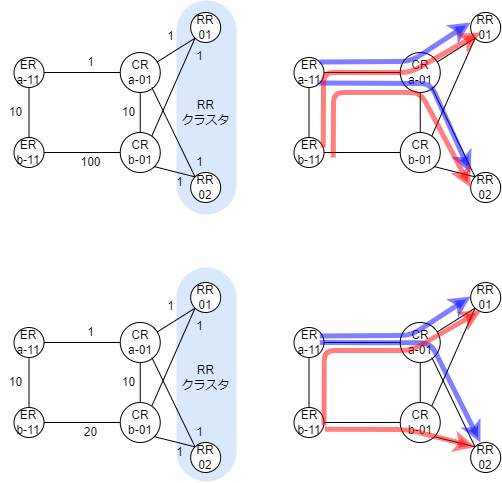

The diagram above was exported from draw.io. Its source (the exported page's mxGraphModel, read from the mxfile embedded in the PNG):
<mxGraphModel dx="979" dy="729" grid="1" gridSize="10" guides="1" tooltips="1" connect="1" arrows="1" fold="1" page="1" pageScale="1" pageWidth="827" pageHeight="1169" math="0" shadow="0">
  <root>
    <mxCell id="0" />
    <mxCell id="1" parent="0" />
    <mxCell id="1150" value="" style="rounded=1;whiteSpace=wrap;html=1;arcSize=50;rotation=-90;fillColor=#dae8fc;strokeColor=none;" vertex="1" parent="1">
      <mxGeometry x="139" y="382" width="214" height="60" as="geometry" />
    </mxCell>
    <mxCell id="1149" value="" style="rounded=1;whiteSpace=wrap;html=1;arcSize=50;rotation=-90;fillColor=#dae8fc;strokeColor=none;" vertex="1" parent="1">
      <mxGeometry x="139" y="115" width="214" height="60" as="geometry" />
    </mxCell>
    <mxCell id="946" value="CR&lt;br&gt;a-01" style="ellipse;whiteSpace=wrap;html=1;" vertex="1" parent="1">
      <mxGeometry x="159.74" y="89.99999999999994" width="40" height="40" as="geometry" />
    </mxCell>
    <mxCell id="947" value="CR&lt;br&gt;b-01" style="ellipse;whiteSpace=wrap;html=1;" vertex="1" parent="1">
      <mxGeometry x="159.74" y="169.99999999999994" width="40" height="40" as="geometry" />
    </mxCell>
    <mxCell id="948" style="edgeStyle=none;html=1;exitX=0.5;exitY=1;exitDx=0;exitDy=0;endArrow=none;endFill=0;entryX=0.5;entryY=0;entryDx=0;entryDy=0;" edge="1" source="946" target="947" parent="1">
      <mxGeometry relative="1" as="geometry">
        <mxPoint x="279.74" y="119.99999999999972" as="sourcePoint" />
        <mxPoint x="439.73999999998273" y="119.99999999999972" as="targetPoint" />
      </mxGeometry>
    </mxCell>
    <mxCell id="949" style="edgeStyle=none;html=1;exitX=0;exitY=1;exitDx=0;exitDy=0;endArrow=none;endFill=0;" edge="1" source="957" target="946" parent="1">
      <mxGeometry relative="1" as="geometry">
        <mxPoint x="215.74" y="59.99999999999994" as="sourcePoint" />
        <mxPoint x="69.73999999999137" y="119.99999999999972" as="targetPoint" />
      </mxGeometry>
    </mxCell>
    <mxCell id="950" style="edgeStyle=none;html=1;endArrow=none;endFill=0;entryX=0.79;entryY=0.085;entryDx=0;entryDy=0;entryPerimeter=0;exitX=0;exitY=1;exitDx=0;exitDy=0;" edge="1" source="957" target="947" parent="1">
      <mxGeometry relative="1" as="geometry">
        <mxPoint x="221.59786437626906" y="74.1421356237309" as="sourcePoint" />
        <mxPoint x="223.88213562373107" y="105.85786437626865" as="targetPoint" />
      </mxGeometry>
    </mxCell>
    <mxCell id="951" style="edgeStyle=none;html=1;endArrow=none;endFill=0;entryX=0.79;entryY=0.875;entryDx=0;entryDy=0;entryPerimeter=0;exitX=0;exitY=0;exitDx=0;exitDy=0;" edge="1" source="958" target="946" parent="1">
      <mxGeometry relative="1" as="geometry">
        <mxPoint x="221.59786437626906" y="215.85786437626894" as="sourcePoint" />
        <mxPoint x="201.34000000000003" y="183.4000000000001" as="targetPoint" />
      </mxGeometry>
    </mxCell>
    <mxCell id="952" style="edgeStyle=none;html=1;endArrow=none;endFill=0;entryX=1;entryY=1;entryDx=0;entryDy=0;exitX=0;exitY=0;exitDx=0;exitDy=0;" edge="1" source="958" target="947" parent="1">
      <mxGeometry relative="1" as="geometry">
        <mxPoint x="215.74" y="220" as="sourcePoint" />
        <mxPoint x="201.34000000000003" y="134.99999999999994" as="targetPoint" />
      </mxGeometry>
    </mxCell>
    <mxCell id="953" value="ER&lt;br&gt;a-11" style="ellipse;whiteSpace=wrap;html=1;" vertex="1" parent="1">
      <mxGeometry x="53.5" y="94.99999999999994" width="30" height="30" as="geometry" />
    </mxCell>
    <mxCell id="954" value="ER&lt;br&gt;b-11" style="ellipse;whiteSpace=wrap;html=1;" vertex="1" parent="1">
      <mxGeometry x="53.5" y="175" width="30" height="30" as="geometry" />
    </mxCell>
    <mxCell id="957" value="RR&lt;br&gt;01" style="ellipse;whiteSpace=wrap;html=1;" vertex="1" parent="1">
      <mxGeometry x="230.17000000000002" y="49.99999999999994" width="30" height="30" as="geometry" />
    </mxCell>
    <mxCell id="958" value="RR&lt;br&gt;02" style="ellipse;whiteSpace=wrap;html=1;" vertex="1" parent="1">
      <mxGeometry x="230.17000000000002" y="210" width="30" height="30" as="geometry" />
    </mxCell>
    <mxCell id="959" style="edgeStyle=none;html=1;endArrow=none;endFill=0;exitX=0.5;exitY=1;exitDx=0;exitDy=0;entryX=0.5;entryY=0;entryDx=0;entryDy=0;" edge="1" source="953" target="954" parent="1">
      <mxGeometry relative="1" as="geometry">
        <mxPoint x="-32.5" y="200" as="sourcePoint" />
        <mxPoint x="-76.5" y="200" as="targetPoint" />
      </mxGeometry>
    </mxCell>
    <mxCell id="963" style="edgeStyle=none;html=1;endArrow=none;endFill=0;exitX=0;exitY=0.5;exitDx=0;exitDy=0;entryX=1;entryY=0.5;entryDx=0;entryDy=0;" edge="1" source="947" target="954" parent="1">
      <mxGeometry relative="1" as="geometry">
        <mxPoint x="249.74000000000171" y="200" as="sourcePoint" />
        <mxPoint x="209.74" y="200" as="targetPoint" />
      </mxGeometry>
    </mxCell>
    <mxCell id="964" style="edgeStyle=none;html=1;endArrow=none;endFill=0;exitX=0;exitY=0.5;exitDx=0;exitDy=0;entryX=1;entryY=0.5;entryDx=0;entryDy=0;" edge="1" source="946" target="953" parent="1">
      <mxGeometry relative="1" as="geometry">
        <mxPoint x="169.74" y="200" as="sourcePoint" />
        <mxPoint x="145.7399999999983" y="200" as="targetPoint" />
      </mxGeometry>
    </mxCell>
    <mxCell id="979" value="1" style="text;html=1;align=center;verticalAlign=middle;resizable=0;points=[];autosize=1;strokeColor=none;fillColor=none;" vertex="1" parent="1">
      <mxGeometry x="199.74" y="64" width="20" height="20" as="geometry" />
    </mxCell>
    <mxCell id="980" value="1" style="text;html=1;align=center;verticalAlign=middle;resizable=0;points=[];autosize=1;strokeColor=none;fillColor=none;" vertex="1" parent="1">
      <mxGeometry x="228.5" y="84" width="20" height="20" as="geometry" />
    </mxCell>
    <mxCell id="981" value="1" style="text;html=1;align=center;verticalAlign=middle;resizable=0;points=[];autosize=1;strokeColor=none;fillColor=none;" vertex="1" parent="1">
      <mxGeometry x="208.5" y="210" width="20" height="20" as="geometry" />
    </mxCell>
    <mxCell id="982" value="1" style="text;html=1;align=center;verticalAlign=middle;resizable=0;points=[];autosize=1;strokeColor=none;fillColor=none;" vertex="1" parent="1">
      <mxGeometry x="228.5" y="190" width="20" height="20" as="geometry" />
    </mxCell>
    <mxCell id="983" value="1" style="text;html=1;align=center;verticalAlign=middle;resizable=0;points=[];autosize=1;strokeColor=none;fillColor=none;" vertex="1" parent="1">
      <mxGeometry x="120" y="90" width="20" height="20" as="geometry" />
    </mxCell>
    <mxCell id="984" value="10" style="text;html=1;align=center;verticalAlign=middle;resizable=0;points=[];autosize=1;strokeColor=none;fillColor=none;" vertex="1" parent="1">
      <mxGeometry x="40" y="140" width="30" height="20" as="geometry" />
    </mxCell>
    <mxCell id="985" value="100" style="text;html=1;align=center;verticalAlign=middle;resizable=0;points=[];autosize=1;strokeColor=none;fillColor=none;" vertex="1" parent="1">
      <mxGeometry x="110" y="190" width="40" height="20" as="geometry" />
    </mxCell>
    <mxCell id="986" value="10" style="text;html=1;align=center;verticalAlign=middle;resizable=0;points=[];autosize=1;strokeColor=none;fillColor=none;" vertex="1" parent="1">
      <mxGeometry x="153" y="140" width="30" height="20" as="geometry" />
    </mxCell>
    <mxCell id="987" value="CR&lt;br&gt;a-01" style="ellipse;whiteSpace=wrap;html=1;" vertex="1" parent="1">
      <mxGeometry x="439.74" y="89.99999999999994" width="40" height="40" as="geometry" />
    </mxCell>
    <mxCell id="988" value="CR&lt;br&gt;b-01" style="ellipse;whiteSpace=wrap;html=1;" vertex="1" parent="1">
      <mxGeometry x="439.74" y="169.99999999999994" width="40" height="40" as="geometry" />
    </mxCell>
    <mxCell id="989" style="edgeStyle=none;html=1;exitX=0.5;exitY=1;exitDx=0;exitDy=0;endArrow=none;endFill=0;entryX=0.5;entryY=0;entryDx=0;entryDy=0;" edge="1" source="987" target="988" parent="1">
      <mxGeometry relative="1" as="geometry">
        <mxPoint x="559.74" y="119.99999999999972" as="sourcePoint" />
        <mxPoint x="719.7399999999827" y="119.99999999999972" as="targetPoint" />
      </mxGeometry>
    </mxCell>
    <mxCell id="990" style="edgeStyle=none;html=1;exitX=0;exitY=1;exitDx=0;exitDy=0;endArrow=none;endFill=0;" edge="1" source="996" target="987" parent="1">
      <mxGeometry relative="1" as="geometry">
        <mxPoint x="495.74" y="59.99999999999994" as="sourcePoint" />
        <mxPoint x="349.73999999999137" y="119.99999999999972" as="targetPoint" />
      </mxGeometry>
    </mxCell>
    <mxCell id="991" style="edgeStyle=none;html=1;endArrow=none;endFill=0;entryX=0.79;entryY=0.085;entryDx=0;entryDy=0;entryPerimeter=0;exitX=0;exitY=1;exitDx=0;exitDy=0;" edge="1" source="996" target="988" parent="1">
      <mxGeometry relative="1" as="geometry">
        <mxPoint x="501.59786437626906" y="74.1421356237309" as="sourcePoint" />
        <mxPoint x="503.8821356237311" y="105.85786437626865" as="targetPoint" />
      </mxGeometry>
    </mxCell>
    <mxCell id="992" style="edgeStyle=none;html=1;endArrow=none;endFill=0;entryX=0.79;entryY=0.875;entryDx=0;entryDy=0;entryPerimeter=0;exitX=0;exitY=0;exitDx=0;exitDy=0;" edge="1" source="997" target="987" parent="1">
      <mxGeometry relative="1" as="geometry">
        <mxPoint x="501.59786437626906" y="215.85786437626894" as="sourcePoint" />
        <mxPoint x="481.34000000000003" y="183.4000000000001" as="targetPoint" />
      </mxGeometry>
    </mxCell>
    <mxCell id="993" style="edgeStyle=none;html=1;endArrow=none;endFill=0;entryX=1;entryY=1;entryDx=0;entryDy=0;exitX=0;exitY=0;exitDx=0;exitDy=0;" edge="1" source="997" target="988" parent="1">
      <mxGeometry relative="1" as="geometry">
        <mxPoint x="495.74" y="220" as="sourcePoint" />
        <mxPoint x="481.34000000000003" y="134.99999999999994" as="targetPoint" />
      </mxGeometry>
    </mxCell>
    <mxCell id="994" value="ER&lt;br&gt;a-11" style="ellipse;whiteSpace=wrap;html=1;" vertex="1" parent="1">
      <mxGeometry x="333.5" y="94.99999999999994" width="30" height="30" as="geometry" />
    </mxCell>
    <mxCell id="995" value="ER&lt;br&gt;b-11" style="ellipse;whiteSpace=wrap;html=1;" vertex="1" parent="1">
      <mxGeometry x="333.5" y="175" width="30" height="30" as="geometry" />
    </mxCell>
    <mxCell id="996" value="RR&lt;br&gt;01" style="ellipse;whiteSpace=wrap;html=1;" vertex="1" parent="1">
      <mxGeometry x="510.1700000000001" y="49.99999999999994" width="30" height="30" as="geometry" />
    </mxCell>
    <mxCell id="997" value="RR&lt;br&gt;02" style="ellipse;whiteSpace=wrap;html=1;" vertex="1" parent="1">
      <mxGeometry x="510.1700000000001" y="210" width="30" height="30" as="geometry" />
    </mxCell>
    <mxCell id="998" style="edgeStyle=none;html=1;endArrow=none;endFill=0;exitX=0.5;exitY=1;exitDx=0;exitDy=0;entryX=0.5;entryY=0;entryDx=0;entryDy=0;" edge="1" source="994" target="995" parent="1">
      <mxGeometry relative="1" as="geometry">
        <mxPoint x="247.5" y="200" as="sourcePoint" />
        <mxPoint x="203.5" y="200" as="targetPoint" />
      </mxGeometry>
    </mxCell>
    <mxCell id="999" style="edgeStyle=none;html=1;endArrow=none;endFill=0;exitX=0;exitY=0.5;exitDx=0;exitDy=0;entryX=1;entryY=0.5;entryDx=0;entryDy=0;" edge="1" source="988" target="995" parent="1">
      <mxGeometry relative="1" as="geometry">
        <mxPoint x="529.7400000000017" y="200" as="sourcePoint" />
        <mxPoint x="489.74" y="200" as="targetPoint" />
      </mxGeometry>
    </mxCell>
    <mxCell id="1000" style="edgeStyle=none;html=1;endArrow=none;endFill=0;exitX=0;exitY=0.5;exitDx=0;exitDy=0;entryX=1;entryY=0.5;entryDx=0;entryDy=0;" edge="1" source="987" target="994" parent="1">
      <mxGeometry relative="1" as="geometry">
        <mxPoint x="449.74" y="200" as="sourcePoint" />
        <mxPoint x="425.7399999999983" y="200" as="targetPoint" />
      </mxGeometry>
    </mxCell>
    <mxCell id="1010" value="" style="endArrow=classic;html=1;exitX=1;exitY=0;exitDx=0;exitDy=0;strokeWidth=5;strokeColor=#0000FF;opacity=50;" edge="1" parent="1" source="994">
      <mxGeometry width="50" height="50" relative="1" as="geometry">
        <mxPoint x="440" y="200" as="sourcePoint" />
        <mxPoint x="510" y="60" as="targetPoint" />
        <Array as="points">
          <mxPoint x="450" y="99" />
        </Array>
      </mxGeometry>
    </mxCell>
    <mxCell id="1011" value="" style="endArrow=classic;html=1;exitX=1;exitY=1;exitDx=0;exitDy=0;strokeWidth=5;strokeColor=#0000FF;opacity=50;" edge="1" parent="1" source="994">
      <mxGeometry width="50" height="50" relative="1" as="geometry">
        <mxPoint x="440" y="200" as="sourcePoint" />
        <mxPoint x="510" y="210" as="targetPoint" />
        <Array as="points">
          <mxPoint x="470" y="121" />
        </Array>
      </mxGeometry>
    </mxCell>
    <mxCell id="1012" value="" style="endArrow=classic;html=1;exitX=0.977;exitY=0.333;exitDx=0;exitDy=0;strokeWidth=5;strokeColor=#FF0000;opacity=50;exitPerimeter=0;" edge="1" parent="1" source="995">
      <mxGeometry width="50" height="50" relative="1" as="geometry">
        <mxPoint x="369.1066017177982" y="109.39339828220182" as="sourcePoint" />
        <mxPoint x="520" y="70" as="targetPoint" />
        <Array as="points">
          <mxPoint x="363" y="110" />
          <mxPoint x="450" y="110" />
        </Array>
      </mxGeometry>
    </mxCell>
    <mxCell id="1013" value="" style="endArrow=classic;html=1;exitX=0.977;exitY=0.333;exitDx=0;exitDy=0;strokeWidth=5;strokeColor=#FF0000;opacity=50;exitPerimeter=0;entryX=0;entryY=0.5;entryDx=0;entryDy=0;" edge="1" parent="1" target="997">
      <mxGeometry width="50" height="50" relative="1" as="geometry">
        <mxPoint x="372.81000000000006" y="194.99" as="sourcePoint" />
        <mxPoint x="530" y="80" as="targetPoint" />
        <Array as="points">
          <mxPoint x="373" y="130" />
          <mxPoint x="460" y="130" />
        </Array>
      </mxGeometry>
    </mxCell>
    <mxCell id="1014" value="CR&lt;br&gt;a-01" style="ellipse;whiteSpace=wrap;html=1;" vertex="1" parent="1">
      <mxGeometry x="159.74" y="359.99999999999994" width="40" height="40" as="geometry" />
    </mxCell>
    <mxCell id="1015" value="CR&lt;br&gt;b-01" style="ellipse;whiteSpace=wrap;html=1;" vertex="1" parent="1">
      <mxGeometry x="159.74" y="439.99999999999994" width="40" height="40" as="geometry" />
    </mxCell>
    <mxCell id="1016" style="edgeStyle=none;html=1;exitX=0.5;exitY=1;exitDx=0;exitDy=0;endArrow=none;endFill=0;entryX=0.5;entryY=0;entryDx=0;entryDy=0;" edge="1" source="1014" target="1015" parent="1">
      <mxGeometry relative="1" as="geometry">
        <mxPoint x="279.74" y="389.9999999999997" as="sourcePoint" />
        <mxPoint x="439.73999999998273" y="389.9999999999997" as="targetPoint" />
      </mxGeometry>
    </mxCell>
    <mxCell id="1017" style="edgeStyle=none;html=1;exitX=0;exitY=1;exitDx=0;exitDy=0;endArrow=none;endFill=0;" edge="1" source="1023" target="1014" parent="1">
      <mxGeometry relative="1" as="geometry">
        <mxPoint x="215.74" y="329.99999999999994" as="sourcePoint" />
        <mxPoint x="69.73999999999137" y="389.9999999999997" as="targetPoint" />
      </mxGeometry>
    </mxCell>
    <mxCell id="1018" style="edgeStyle=none;html=1;endArrow=none;endFill=0;entryX=0.79;entryY=0.085;entryDx=0;entryDy=0;entryPerimeter=0;exitX=0;exitY=1;exitDx=0;exitDy=0;" edge="1" source="1023" target="1015" parent="1">
      <mxGeometry relative="1" as="geometry">
        <mxPoint x="221.59786437626906" y="344.1421356237309" as="sourcePoint" />
        <mxPoint x="223.88213562373107" y="375.85786437626865" as="targetPoint" />
      </mxGeometry>
    </mxCell>
    <mxCell id="1019" style="edgeStyle=none;html=1;endArrow=none;endFill=0;entryX=0.79;entryY=0.875;entryDx=0;entryDy=0;entryPerimeter=0;exitX=0;exitY=0;exitDx=0;exitDy=0;" edge="1" source="1024" target="1014" parent="1">
      <mxGeometry relative="1" as="geometry">
        <mxPoint x="221.59786437626906" y="485.85786437626894" as="sourcePoint" />
        <mxPoint x="201.34000000000003" y="453.4000000000001" as="targetPoint" />
      </mxGeometry>
    </mxCell>
    <mxCell id="1020" style="edgeStyle=none;html=1;endArrow=none;endFill=0;entryX=1;entryY=1;entryDx=0;entryDy=0;exitX=0;exitY=0;exitDx=0;exitDy=0;" edge="1" source="1024" target="1015" parent="1">
      <mxGeometry relative="1" as="geometry">
        <mxPoint x="215.74" y="490" as="sourcePoint" />
        <mxPoint x="201.34000000000003" y="404.99999999999994" as="targetPoint" />
      </mxGeometry>
    </mxCell>
    <mxCell id="1021" value="ER&lt;br&gt;a-11" style="ellipse;whiteSpace=wrap;html=1;" vertex="1" parent="1">
      <mxGeometry x="53.5" y="364.99999999999994" width="30" height="30" as="geometry" />
    </mxCell>
    <mxCell id="1022" value="ER&lt;br&gt;b-11" style="ellipse;whiteSpace=wrap;html=1;" vertex="1" parent="1">
      <mxGeometry x="53.5" y="445" width="30" height="30" as="geometry" />
    </mxCell>
    <mxCell id="1023" value="RR&lt;br&gt;01" style="ellipse;whiteSpace=wrap;html=1;" vertex="1" parent="1">
      <mxGeometry x="230.17000000000002" y="319.99999999999994" width="30" height="30" as="geometry" />
    </mxCell>
    <mxCell id="1024" value="RR&lt;br&gt;02" style="ellipse;whiteSpace=wrap;html=1;" vertex="1" parent="1">
      <mxGeometry x="230.17000000000002" y="480" width="30" height="30" as="geometry" />
    </mxCell>
    <mxCell id="1025" style="edgeStyle=none;html=1;endArrow=none;endFill=0;exitX=0.5;exitY=1;exitDx=0;exitDy=0;entryX=0.5;entryY=0;entryDx=0;entryDy=0;" edge="1" source="1021" target="1022" parent="1">
      <mxGeometry relative="1" as="geometry">
        <mxPoint x="-32.5" y="470" as="sourcePoint" />
        <mxPoint x="-76.5" y="470" as="targetPoint" />
      </mxGeometry>
    </mxCell>
    <mxCell id="1026" style="edgeStyle=none;html=1;endArrow=none;endFill=0;exitX=0;exitY=0.5;exitDx=0;exitDy=0;entryX=1;entryY=0.5;entryDx=0;entryDy=0;" edge="1" source="1015" target="1022" parent="1">
      <mxGeometry relative="1" as="geometry">
        <mxPoint x="249.74000000000171" y="470" as="sourcePoint" />
        <mxPoint x="209.74" y="470" as="targetPoint" />
      </mxGeometry>
    </mxCell>
    <mxCell id="1027" style="edgeStyle=none;html=1;endArrow=none;endFill=0;exitX=0;exitY=0.5;exitDx=0;exitDy=0;entryX=1;entryY=0.5;entryDx=0;entryDy=0;" edge="1" source="1014" target="1021" parent="1">
      <mxGeometry relative="1" as="geometry">
        <mxPoint x="169.74" y="470" as="sourcePoint" />
        <mxPoint x="145.7399999999983" y="470" as="targetPoint" />
      </mxGeometry>
    </mxCell>
    <mxCell id="1028" value="1" style="text;html=1;align=center;verticalAlign=middle;resizable=0;points=[];autosize=1;strokeColor=none;fillColor=none;" vertex="1" parent="1">
      <mxGeometry x="199.74" y="334" width="20" height="20" as="geometry" />
    </mxCell>
    <mxCell id="1029" value="1" style="text;html=1;align=center;verticalAlign=middle;resizable=0;points=[];autosize=1;strokeColor=none;fillColor=none;" vertex="1" parent="1">
      <mxGeometry x="228.5" y="354" width="20" height="20" as="geometry" />
    </mxCell>
    <mxCell id="1030" value="1" style="text;html=1;align=center;verticalAlign=middle;resizable=0;points=[];autosize=1;strokeColor=none;fillColor=none;" vertex="1" parent="1">
      <mxGeometry x="208.5" y="480" width="20" height="20" as="geometry" />
    </mxCell>
    <mxCell id="1031" value="1" style="text;html=1;align=center;verticalAlign=middle;resizable=0;points=[];autosize=1;strokeColor=none;fillColor=none;" vertex="1" parent="1">
      <mxGeometry x="228.5" y="460" width="20" height="20" as="geometry" />
    </mxCell>
    <mxCell id="1032" value="1" style="text;html=1;align=center;verticalAlign=middle;resizable=0;points=[];autosize=1;strokeColor=none;fillColor=none;" vertex="1" parent="1">
      <mxGeometry x="120" y="360" width="20" height="20" as="geometry" />
    </mxCell>
    <mxCell id="1033" value="10" style="text;html=1;align=center;verticalAlign=middle;resizable=0;points=[];autosize=1;strokeColor=none;fillColor=none;" vertex="1" parent="1">
      <mxGeometry x="40" y="410" width="30" height="20" as="geometry" />
    </mxCell>
    <mxCell id="1034" value="20" style="text;html=1;align=center;verticalAlign=middle;resizable=0;points=[];autosize=1;strokeColor=none;fillColor=none;" vertex="1" parent="1">
      <mxGeometry x="115" y="460" width="30" height="20" as="geometry" />
    </mxCell>
    <mxCell id="1035" value="10" style="text;html=1;align=center;verticalAlign=middle;resizable=0;points=[];autosize=1;strokeColor=none;fillColor=none;" vertex="1" parent="1">
      <mxGeometry x="153" y="410" width="30" height="20" as="geometry" />
    </mxCell>
    <mxCell id="1036" value="CR&lt;br&gt;a-01" style="ellipse;whiteSpace=wrap;html=1;" vertex="1" parent="1">
      <mxGeometry x="439.74" y="359.99999999999994" width="40" height="40" as="geometry" />
    </mxCell>
    <mxCell id="1037" value="CR&lt;br&gt;b-01" style="ellipse;whiteSpace=wrap;html=1;" vertex="1" parent="1">
      <mxGeometry x="439.74" y="439.99999999999994" width="40" height="40" as="geometry" />
    </mxCell>
    <mxCell id="1038" style="edgeStyle=none;html=1;exitX=0.5;exitY=1;exitDx=0;exitDy=0;endArrow=none;endFill=0;entryX=0.5;entryY=0;entryDx=0;entryDy=0;" edge="1" source="1036" target="1037" parent="1">
      <mxGeometry relative="1" as="geometry">
        <mxPoint x="559.74" y="389.9999999999997" as="sourcePoint" />
        <mxPoint x="719.7399999999827" y="389.9999999999997" as="targetPoint" />
      </mxGeometry>
    </mxCell>
    <mxCell id="1039" style="edgeStyle=none;html=1;exitX=0;exitY=1;exitDx=0;exitDy=0;endArrow=none;endFill=0;" edge="1" source="1045" target="1036" parent="1">
      <mxGeometry relative="1" as="geometry">
        <mxPoint x="495.74" y="329.99999999999994" as="sourcePoint" />
        <mxPoint x="349.73999999999137" y="389.9999999999997" as="targetPoint" />
      </mxGeometry>
    </mxCell>
    <mxCell id="1040" style="edgeStyle=none;html=1;endArrow=none;endFill=0;entryX=0.79;entryY=0.085;entryDx=0;entryDy=0;entryPerimeter=0;exitX=0;exitY=1;exitDx=0;exitDy=0;" edge="1" source="1045" target="1037" parent="1">
      <mxGeometry relative="1" as="geometry">
        <mxPoint x="501.59786437626906" y="344.1421356237309" as="sourcePoint" />
        <mxPoint x="503.8821356237311" y="375.85786437626865" as="targetPoint" />
      </mxGeometry>
    </mxCell>
    <mxCell id="1041" style="edgeStyle=none;html=1;endArrow=none;endFill=0;entryX=0.79;entryY=0.875;entryDx=0;entryDy=0;entryPerimeter=0;exitX=0;exitY=0;exitDx=0;exitDy=0;" edge="1" source="1046" target="1036" parent="1">
      <mxGeometry relative="1" as="geometry">
        <mxPoint x="501.59786437626906" y="485.85786437626894" as="sourcePoint" />
        <mxPoint x="481.34000000000003" y="453.4000000000001" as="targetPoint" />
      </mxGeometry>
    </mxCell>
    <mxCell id="1042" style="edgeStyle=none;html=1;endArrow=none;endFill=0;entryX=1;entryY=1;entryDx=0;entryDy=0;exitX=0;exitY=0;exitDx=0;exitDy=0;" edge="1" source="1046" target="1037" parent="1">
      <mxGeometry relative="1" as="geometry">
        <mxPoint x="495.74" y="490" as="sourcePoint" />
        <mxPoint x="481.34000000000003" y="404.99999999999994" as="targetPoint" />
      </mxGeometry>
    </mxCell>
    <mxCell id="1043" value="ER&lt;br&gt;a-11" style="ellipse;whiteSpace=wrap;html=1;" vertex="1" parent="1">
      <mxGeometry x="333.5" y="364.99999999999994" width="30" height="30" as="geometry" />
    </mxCell>
    <mxCell id="1044" value="ER&lt;br&gt;b-11" style="ellipse;whiteSpace=wrap;html=1;" vertex="1" parent="1">
      <mxGeometry x="333.5" y="445" width="30" height="30" as="geometry" />
    </mxCell>
    <mxCell id="1045" value="RR&lt;br&gt;01" style="ellipse;whiteSpace=wrap;html=1;" vertex="1" parent="1">
      <mxGeometry x="510.17" y="319.99999999999994" width="30" height="30" as="geometry" />
    </mxCell>
    <mxCell id="1046" value="RR&lt;br&gt;02" style="ellipse;whiteSpace=wrap;html=1;" vertex="1" parent="1">
      <mxGeometry x="510.17" y="480" width="30" height="30" as="geometry" />
    </mxCell>
    <mxCell id="1047" style="edgeStyle=none;html=1;endArrow=none;endFill=0;exitX=0.5;exitY=1;exitDx=0;exitDy=0;entryX=0.5;entryY=0;entryDx=0;entryDy=0;" edge="1" source="1043" target="1044" parent="1">
      <mxGeometry relative="1" as="geometry">
        <mxPoint x="247.5" y="470" as="sourcePoint" />
        <mxPoint x="203.5" y="470" as="targetPoint" />
      </mxGeometry>
    </mxCell>
    <mxCell id="1048" style="edgeStyle=none;html=1;endArrow=none;endFill=0;exitX=0;exitY=0.5;exitDx=0;exitDy=0;entryX=1;entryY=0.5;entryDx=0;entryDy=0;" edge="1" source="1037" target="1044" parent="1">
      <mxGeometry relative="1" as="geometry">
        <mxPoint x="529.7400000000017" y="470" as="sourcePoint" />
        <mxPoint x="489.74" y="470" as="targetPoint" />
      </mxGeometry>
    </mxCell>
    <mxCell id="1049" style="edgeStyle=none;html=1;endArrow=none;endFill=0;exitX=0;exitY=0.5;exitDx=0;exitDy=0;entryX=1;entryY=0.5;entryDx=0;entryDy=0;" edge="1" source="1036" target="1043" parent="1">
      <mxGeometry relative="1" as="geometry">
        <mxPoint x="449.74" y="470" as="sourcePoint" />
        <mxPoint x="425.7399999999983" y="470" as="targetPoint" />
      </mxGeometry>
    </mxCell>
    <mxCell id="1058" value="" style="endArrow=classic;html=1;exitX=1;exitY=0;exitDx=0;exitDy=0;strokeWidth=5;strokeColor=#0000FF;opacity=50;" edge="1" parent="1">
      <mxGeometry width="50" height="50" relative="1" as="geometry">
        <mxPoint x="359.2766017177859" y="373.3933982822142" as="sourcePoint" />
        <mxPoint x="510.1699999999998" y="334" as="targetPoint" />
        <Array as="points">
          <mxPoint x="450.17" y="373" />
        </Array>
      </mxGeometry>
    </mxCell>
    <mxCell id="1059" value="" style="endArrow=classic;html=1;exitX=1;exitY=1;exitDx=0;exitDy=0;strokeWidth=5;strokeColor=#0000FF;opacity=50;entryX=0.328;entryY=0;entryDx=0;entryDy=0;entryPerimeter=0;" edge="1" parent="1" target="1046">
      <mxGeometry width="50" height="50" relative="1" as="geometry">
        <mxPoint x="359.2766017177859" y="379.9966017177859" as="sourcePoint" />
        <mxPoint x="510.1699999999998" y="469.39" as="targetPoint" />
        <Array as="points">
          <mxPoint x="470.17" y="380.39" />
        </Array>
      </mxGeometry>
    </mxCell>
    <mxCell id="1060" value="" style="endArrow=classic;html=1;exitX=1.032;exitY=0.729;exitDx=0;exitDy=0;strokeWidth=5;strokeColor=#FF0000;opacity=50;exitPerimeter=0;entryX=0;entryY=0;entryDx=0;entryDy=0;" edge="1" parent="1" source="1044" target="1046">
      <mxGeometry width="50" height="50" relative="1" as="geometry">
        <mxPoint x="359.99999999999994" y="454.99" as="sourcePoint" />
        <mxPoint x="497.3600000000087" y="485" as="targetPoint" />
        <Array as="points">
          <mxPoint x="447" y="467" />
        </Array>
      </mxGeometry>
    </mxCell>
    <mxCell id="1061" value="" style="endArrow=classic;html=1;exitX=0.977;exitY=0.333;exitDx=0;exitDy=0;strokeWidth=5;strokeColor=#FF0000;opacity=50;exitPerimeter=0;" edge="1" parent="1">
      <mxGeometry width="50" height="50" relative="1" as="geometry">
        <mxPoint x="363.49999999999994" y="463" as="sourcePoint" />
        <mxPoint x="520.6899999999998" y="348.01" as="targetPoint" />
        <Array as="points">
          <mxPoint x="363.69" y="388.01" />
          <mxPoint x="450.69" y="388.01" />
        </Array>
      </mxGeometry>
    </mxCell>
    <mxCell id="1151" value="RR&lt;br&gt;クラスタ" style="text;html=1;align=center;verticalAlign=middle;resizable=0;points=[];autosize=1;strokeColor=none;fillColor=none;" vertex="1" parent="1">
      <mxGeometry x="215.17000000000002" y="135" width="60" height="30" as="geometry" />
    </mxCell>
    <mxCell id="1152" value="RR&lt;br&gt;クラスタ" style="text;html=1;align=center;verticalAlign=middle;resizable=0;points=[];autosize=1;strokeColor=none;fillColor=none;" vertex="1" parent="1">
      <mxGeometry x="215.17000000000002" y="400" width="60" height="30" as="geometry" />
    </mxCell>
  </root>
</mxGraphModel>